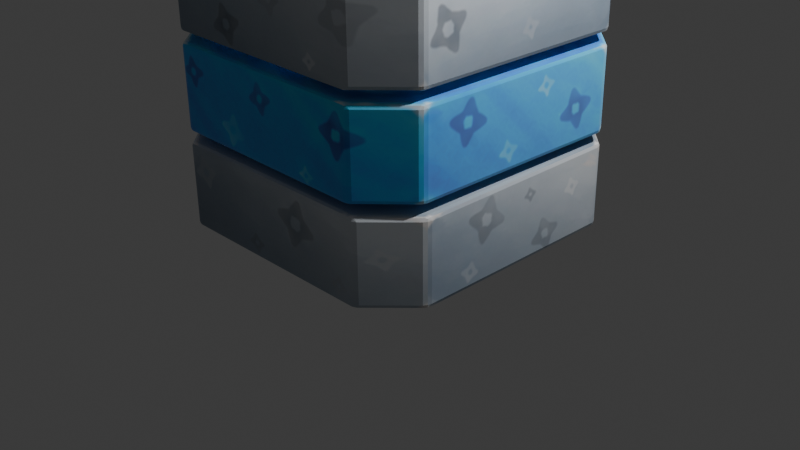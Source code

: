 # Source: loot-crate-blue-cloth.blend  (saved by Blender 5.2.45; exported with 4.5.12 LTS)
import bpy
from mathutils import Matrix  # noqa: F401  (used for matrix-valued properties, if any)

bpy.ops.wm.read_factory_settings(use_empty=True)
scene = bpy.context.scene
scene.name = 'Scene'

# ---- collections
col_collection = bpy.data.collections.new('Collection'); scene.collection.children.link(col_collection)
col_studium_layered_crate = bpy.data.collections.new('Studium_Layered_Crate'); scene.collection.children.link(col_studium_layered_crate)

# ---- images (referenced by path relative to the original .blend; pixels are not part of the script)
import os
ASSET_DIR = os.environ.get("B2B_ASSET_DIR", "")  # directory of the original .blend (textures are referenced by path, not embedded)
HERE = os.path.dirname(os.path.abspath(__file__))  # packed textures are extracted next to this script under _unpacked/

def load_image(name, relpath, width, height, colorspace="sRGB"):
    """Load a texture the original file referenced (path relative to the .blend, or extracted next to this script)."""
    p = next((c for c in (os.path.join(HERE, relpath), os.path.join(ASSET_DIR, relpath)) if relpath and os.path.exists(c)), "")
    if p:
        img = bpy.data.images.load(p, check_existing=True)
        img.name = name
    else:  # same state as the original file: an image datablock whose file is absent (Cycles renders it pink)
        img = bpy.data.images.new(name, width, height)
        img.source = "FILE"
        img.filepath = "//" + (relpath or name)
    img.colorspace_settings.name = colorspace
    return img
img_crate_blue_cloth_atlas_2048 = load_image('Crate_Blue_Cloth_Atlas_2048', '_unpacked/loot-crate_texture-blue-cloth.9c26b8da.png', 2048, 2048, 'sRGB')

# ---- materials (node trees are filled in below, after node groups)
mat_crate_gray_with_cloth_atlas = bpy.data.materials.new('Crate_Gray_With_Cloth_Atlas')
mat_top_rarity_emission = bpy.data.materials.new('Top_Rarity_Emission')
mat_top_glow_plume = bpy.data.materials.new('Top_Glow_Plume')
mat_crate_cloth_lumen_blue = bpy.data.materials.new('Crate_Cloth_Lumen_Blue')

# ---- material node trees
mat_crate_gray_with_cloth_atlas.use_nodes = True; mat_crate_gray_with_cloth_atlas.node_tree.nodes.clear()
_N = mat_crate_gray_with_cloth_atlas.node_tree.nodes; _L = mat_crate_gray_with_cloth_atlas.node_tree.links
n0 = _N.new('ShaderNodeBsdfPrincipled'); n0.name = 'Principled BSDF'; n0.location = (-200, 100)
n0.inputs[2].default_value = 0.72
n0.inputs[10].default_value = 0.005
n1 = _N.new('ShaderNodeOutputMaterial'); n1.name = 'Material Output'; n1.location = (200, 100)
n2 = _N.new('ShaderNodeTexImage'); n2.name = 'Image Texture'; n2.location = (0, 0)
n2.image = img_crate_blue_cloth_atlas_2048
n2.extension = 'EXTEND'
n3 = _N.new('ShaderNodeUVMap'); n3.name = 'UV Map'; n3.location = (0, 0)
n3.width = 160
n3.uv_map = 'CrateAtlasUV'
_L.new(n0.outputs[0], n1.inputs[0])
_L.new(n3.outputs[0], n2.inputs[0])
_L.new(n2.outputs[0], n0.inputs[0])
n1.is_active_output = True
mat_top_rarity_emission.use_nodes = True; mat_top_rarity_emission.node_tree.nodes.clear()
_N = mat_top_rarity_emission.node_tree.nodes; _L = mat_top_rarity_emission.node_tree.links
n0 = _N.new('ShaderNodeBsdfPrincipled'); n0.name = 'Principled BSDF'; n0.location = (-200, 100)
n0.inputs[0].default_value = (0.4, 0.4, 0.4, 1.0)
n0.inputs[2].default_value = 0.28
n0.inputs[10].default_value = 0.005
n0.inputs[27].default_value = (0.5204, 0.6222, 0.9241, 1.0)
n0.inputs[28].default_value = 0.9241
n0.inputs[29].default_value = 2.627
n1 = _N.new('ShaderNodeOutputMaterial'); n1.name = 'Material Output'; n1.location = (200, 100)
_L.new(n0.outputs[0], n1.inputs[0])
n1.is_active_output = True
mat_top_glow_plume.use_nodes = True; mat_top_glow_plume.node_tree.nodes.clear()
_N = mat_top_glow_plume.node_tree.nodes; _L = mat_top_glow_plume.node_tree.links
n0 = _N.new('ShaderNodeOutputMaterial'); n0.name = 'Material Output'; n0.location = (0, 0)
n1 = _N.new('ShaderNodeMixShader'); n1.name = 'Mix Shader'; n1.location = (0, 0)
n2 = _N.new('ShaderNodeBsdfTransparent'); n2.name = 'Transparent BSDF'; n2.location = (0, 0)
n3 = _N.new('ShaderNodeEmission'); n3.name = 'RarityColor'; n3.location = (0, 0)
n3.inputs[0].default_value = (0.65, 0.7, 0.8, 1.0)
n3.inputs[1].default_value = 2.0
n4 = _N.new('ShaderNodeTexCoord'); n4.name = 'Texture Coordinate'; n4.location = (0, 0)
n5 = _N.new('ShaderNodeSeparateXYZ'); n5.name = 'Separate XYZ'; n5.location = (0, 0)
n6 = _N.new('ShaderNodeValToRGB'); n6.name = 'Color Ramp'; n6.location = (0, 0)
while len(n6.color_ramp.elements) > 1: n6.color_ramp.elements.remove(n6.color_ramp.elements[-1])
n6.color_ramp.elements[0].position = 0.0; n6.color_ramp.elements[0].color = (0.32, 0.32, 0.32, 1.0)
_e = n6.color_ramp.elements.new(1.0); _e.color = (0.0, 0.0, 0.0, 1.0)
n7 = _N.new('ShaderNodeMath'); n7.name = 'GlowVisibility'; n7.location = (0, 0)
n7.operation = 'MULTIPLY'
n7.inputs[1].default_value = 1.0
n8 = _N.new('ShaderNodeMath'); n8.name = 'Math'; n8.location = (0, 0)
n8.operation = 'SUBTRACT'
n9 = _N.new('ShaderNodeMath'); n9.name = 'Math.001'; n9.location = (0, 0)
n9.operation = 'ABSOLUTE'
n10 = _N.new('ShaderNodeMath'); n10.name = 'Math.002'; n10.location = (0, 0)
n10.operation = 'MULTIPLY'
n10.inputs[1].default_value = 2.0
n11 = _N.new('ShaderNodeMath'); n11.name = 'Math.003'; n11.location = (0, 0)
n11.operation = 'SUBTRACT'
n11.inputs[0].default_value = 1.0
n12 = _N.new('ShaderNodeMath'); n12.name = 'Math.004'; n12.location = (0, 0)
n12.operation = 'MULTIPLY'
_L.new(n4.outputs[0], n5.inputs[0])
_L.new(n5.outputs[2], n6.inputs[0])
_L.new(n2.outputs[0], n1.inputs[1])
_L.new(n3.outputs[0], n1.inputs[2])
_L.new(n1.outputs[0], n0.inputs[0])
_L.new(n7.outputs[0], n1.inputs[0])
_L.new(n5.outputs[0], n8.inputs[0])
_L.new(n8.outputs[0], n9.inputs[0])
_L.new(n9.outputs[0], n10.inputs[0])
_L.new(n10.outputs[0], n11.inputs[1])
_L.new(n11.outputs[0], n12.inputs[0])
_L.new(n6.outputs[0], n12.inputs[1])
_L.new(n12.outputs[0], n7.inputs[0])
n0.is_active_output = True
mat_crate_cloth_lumen_blue.use_nodes = True; mat_crate_cloth_lumen_blue.node_tree.nodes.clear()
_N = mat_crate_cloth_lumen_blue.node_tree.nodes; _L = mat_crate_cloth_lumen_blue.node_tree.links
n0 = _N.new('ShaderNodeBsdfPrincipled'); n0.name = 'Principled BSDF'; n0.location = (-200, 100)
n0.inputs[2].default_value = 0.94
n0.inputs[3].default_value = 1.38
n0.inputs[10].default_value = 0.005
n0.inputs[13].default_value = 0.2
n0.inputs[24].default_value = 0.25
n0.inputs[25].default_value = 0.7
n1 = _N.new('ShaderNodeOutputMaterial'); n1.name = 'Material Output'; n1.location = (200, 100)
n2 = _N.new('ShaderNodeTexImage'); n2.name = 'Image Texture'; n2.location = (0, 0)
n2.image = img_crate_blue_cloth_atlas_2048
n2.extension = 'EXTEND'
n3 = _N.new('ShaderNodeUVMap'); n3.name = 'UV Map'; n3.location = (0, 0)
n3.width = 160
n3.uv_map = 'CrateAtlasUV'
_L.new(n0.outputs[0], n1.inputs[0])
_L.new(n3.outputs[0], n2.inputs[0])
_L.new(n2.outputs[0], n0.inputs[0])
n1.is_active_output = True

# ---- world
world_world = bpy.data.worlds.new('World'); scene.world = world_world
world_world.use_nodes = True; world_world.node_tree.nodes.clear()
_N = world_world.node_tree.nodes; _L = world_world.node_tree.links
n0 = _N.new('ShaderNodeOutputWorld'); n0.name = 'World Output'; n0.location = (200, 100)
n1 = _N.new('ShaderNodeBackground'); n1.name = 'Background'; n1.location = (-200, 100)
n1.inputs[0].default_value = (0.05088, 0.05088, 0.05088, 1.0)
_L.new(n1.outputs[0], n0.inputs[0])
n0.is_active_output = True
world_world.color = (0.05088, 0.05088, 0.05088)
world_world.sun_shadow_jitter_overblur = 0.0

# ---- cameras
cam_camera = bpy.data.cameras.new('Camera')
cam_camera.clip_end = 100.0
cam_camera.ortho_scale = 7.314

# ---- lights
light_light = bpy.data.lights.new('Light', 'POINT')
light_light.energy = 1000.0
light_light.shadow_soft_size = 0.1

# ---- meshes
me_cube_056 = bpy.data.meshes.new('Cube.056')
me_cube_056.from_pydata([(-1.25, -1.25, -1.25), (-1.25, -1.25, 1.25), (-1.25, 1.25, -1.25), (-1.25, 1.25, 1.25), (1.25, -1.25, -1.25), (1.25, -1.25, 1.25), (1.25, 1.25, -1.25), (1.25, 1.25, 1.25)], [], [(0, 1, 3, 2), (2, 3, 7, 6), (6, 7, 5, 4), (4, 5, 1, 0), (2, 6, 4, 0), (7, 3, 1, 5)])
_uv = me_cube_056.uv_layers.new(name='CrateAtlasUV')
_uv.uv.foreach_set('vector', [0.9822, 0.6553, 0.8031, 0.6553, 0.8031, 0.4762, 0.9822, 0.4762, 0.5703, 0.9822, 0.3911, 0.9822, 0.3911, 0.8031, 0.5703, 0.8031, 0.3782, 0.7884, 0.3782, 0.9676, 0.1991, 0.9676, 0.1991, 0.7884, 0.696, 0.8767, 0.696, 0.6975, 0.8752, 0.6975, 0.8752, 0.8767, 0.007036, 0.7532, 0.1862, 0.7532, 0.1862, 0.9324, 0.007036, 0.9324, 0.9177, 0.007036, 0.9177, 0.1862, 0.7386, 0.1862, 0.7386, 0.007036])
me_cube_056.materials.append(mat_crate_gray_with_cloth_atlas)
me_cube_056.update()
me_ringmesh = bpy.data.meshes.new('RingMesh')
me_ringmesh.from_pydata([(-1.15, -1.6, -0.44), (1.15, -1.6, -0.44), (1.6, -1.15, -0.44), (1.6, 1.15, -0.44), (1.15, 1.6, -0.44), (-1.15, 1.6, -0.44), (-1.6, 1.15, -0.44), (-1.6, -1.15, -0.44), (-0.91, -1.28, -0.44), (0.91, -1.28, -0.44), (1.28, -0.91, -0.44), (1.28, 0.91, -0.44), (0.91, 1.28, -0.44), (-0.91, 1.28, -0.44), (-1.28, 0.91, -0.44), (-1.28, -0.91, -0.44), (-1.15, -1.6, 0.44), (1.15, -1.6, 0.44), (1.6, -1.15, 0.44), (1.6, 1.15, 0.44), (1.15, 1.6, 0.44), (-1.15, 1.6, 0.44), (-1.6, 1.15, 0.44), (-1.6, -1.15, 0.44), (-0.91, -1.28, 0.44), (0.91, -1.28, 0.44), (1.28, -0.91, 0.44), (1.28, 0.91, 0.44), (0.91, 1.28, 0.44), (-0.91, 1.28, 0.44), (-1.28, 0.91, 0.44), (-1.28, -0.91, 0.44)], [], [(0, 1, 17, 16), (9, 8, 24, 25), (16, 17, 25, 24), (1, 0, 8, 9), (1, 2, 18, 17), (10, 9, 25, 26), (17, 18, 26, 25), (2, 1, 9, 10), (2, 3, 19, 18), (11, 10, 26, 27), (18, 19, 27, 26), (3, 2, 10, 11), (3, 4, 20, 19), (12, 11, 27, 28), (19, 20, 28, 27), (4, 3, 11, 12), (4, 5, 21, 20), (13, 12, 28, 29), (20, 21, 29, 28), (5, 4, 12, 13), (5, 6, 22, 21), (14, 13, 29, 30), (21, 22, 30, 29), (6, 5, 13, 14), (6, 7, 23, 22), (15, 14, 30, 31), (22, 23, 31, 30), (7, 6, 14, 15), (7, 0, 16, 23), (8, 15, 31, 24), (23, 16, 24, 31), (0, 7, 15, 8)])
_uv = me_ringmesh.uv_layers.new(name='CrateAtlasUV')
_uv.uv.foreach_set('vector', [0.3929, 0.04026, 0.3929, 0.2144, 0.3263, 0.2144, 0.3263, 0.04026, 0.5747, 0.2767, 0.5747, 0.4147, 0.5079, 0.4147, 0.5079, 0.2767, 0.006719, 0.5388, 0.006719, 0.3739, 0.02965, 0.3911, 0.02965, 0.5216, 0.231, 0.7389, 0.231, 0.574, 0.2539, 0.5912, 0.2539, 0.7217, 0.3929, 0.2144, 0.3929, 0.2485, 0.3263, 0.2485, 0.3263, 0.2144, 0.5747, 0.2486, 0.5747, 0.2767, 0.5079, 0.2767, 0.5079, 0.2486, 0.006719, 0.3739, 0.03896, 0.3417, 0.05616, 0.3646, 0.02965, 0.3911, 0.2633, 0.7711, 0.231, 0.7389, 0.2539, 0.7217, 0.2805, 0.7482, 0.9514, 0.7881, 0.9514, 0.9529, 0.8884, 0.9529, 0.8884, 0.7881, 0.5131, 0.05576, 0.5131, 0.1862, 0.45, 0.1862, 0.45, 0.05576, 0.03896, 0.3417, 0.2038, 0.3417, 0.1866, 0.3646, 0.05616, 0.3646, 0.4281, 0.7711, 0.2633, 0.7711, 0.2805, 0.7482, 0.4109, 0.7482, 0.0733, 0.006191, 0.0733, 0.04026, 0.006668, 0.04026, 0.006668, 0.006191, 0.7858, 0.639, 0.7858, 0.667, 0.719, 0.667, 0.719, 0.639, 0.2038, 0.3417, 0.236, 0.3739, 0.2131, 0.3911, 0.1866, 0.3646, 0.4603, 0.7389, 0.4281, 0.7711, 0.4109, 0.7482, 0.4374, 0.7217, 0.0733, 0.04026, 0.0733, 0.2144, 0.006668, 0.2144, 0.006668, 0.04026, 0.7858, 0.501, 0.7858, 0.639, 0.719, 0.639, 0.719, 0.501, 0.236, 0.3739, 0.236, 0.5388, 0.2131, 0.5216, 0.2131, 0.3911, 0.4603, 0.574, 0.4603, 0.7389, 0.4374, 0.7217, 0.4374, 0.5912, 0.0733, 0.2144, 0.0733, 0.2485, 0.006668, 0.2485, 0.006668, 0.2144, 0.7858, 0.4729, 0.7858, 0.501, 0.719, 0.501, 0.719, 0.4729, 0.236, 0.5388, 0.2038, 0.571, 0.1866, 0.5481, 0.2131, 0.5216, 0.4281, 0.5418, 0.4603, 0.574, 0.4374, 0.5912, 0.4109, 0.5647, 0.9939, 0.2017, 0.9939, 0.3665, 0.9309, 0.3665, 0.9309, 0.2017, 0.5908, 0.5117, 0.5908, 0.6421, 0.5277, 0.6421, 0.5277, 0.5117, 0.2038, 0.571, 0.03896, 0.571, 0.05616, 0.5481, 0.1866, 0.5481, 0.2633, 0.5418, 0.4281, 0.5418, 0.4109, 0.5647, 0.2805, 0.5647, 0.3929, 0.006191, 0.3929, 0.04026, 0.3263, 0.04026, 0.3263, 0.006191, 0.5747, 0.4147, 0.5747, 0.4427, 0.5079, 0.4427, 0.5079, 0.4147, 0.03896, 0.571, 0.006719, 0.5388, 0.02965, 0.5216, 0.05616, 0.5481, 0.231, 0.574, 0.2633, 0.5418, 0.2805, 0.5647, 0.2539, 0.5912])
me_ringmesh.materials.append(mat_crate_gray_with_cloth_atlas)
me_ringmesh.update()
me_ringmesh_002 = bpy.data.meshes.new('RingMesh.002')
me_ringmesh_002.from_pydata([(-1.15, -1.6, -0.44), (1.15, -1.6, -0.44), (1.6, -1.15, -0.44), (1.6, 1.15, -0.44), (1.15, 1.6, -0.44), (-1.15, 1.6, -0.44), (-1.6, 1.15, -0.44), (-1.6, -1.15, -0.44), (-0.91, -1.28, -0.44), (0.91, -1.28, -0.44), (1.28, -0.91, -0.44), (1.28, 0.91, -0.44), (0.91, 1.28, -0.44), (-0.91, 1.28, -0.44), (-1.28, 0.91, -0.44), (-1.28, -0.91, -0.44), (-1.15, -1.6, 0.44), (1.15, -1.6, 0.44), (1.6, -1.15, 0.44), (1.6, 1.15, 0.44), (1.15, 1.6, 0.44), (-1.15, 1.6, 0.44), (-1.6, 1.15, 0.44), (-1.6, -1.15, 0.44), (-0.91, -1.28, 0.44), (0.91, -1.28, 0.44), (1.28, -0.91, 0.44), (1.28, 0.91, 0.44), (0.91, 1.28, 0.44), (-0.91, 1.28, 0.44), (-1.28, 0.91, 0.44), (-1.28, -0.91, 0.44)], [], [(0, 1, 17, 16), (9, 8, 24, 25), (16, 17, 25, 24), (1, 0, 8, 9), (1, 2, 18, 17), (10, 9, 25, 26), (17, 18, 26, 25), (2, 1, 9, 10), (2, 3, 19, 18), (11, 10, 26, 27), (18, 19, 27, 26), (3, 2, 10, 11), (3, 4, 20, 19), (12, 11, 27, 28), (19, 20, 28, 27), (4, 3, 11, 12), (4, 5, 21, 20), (13, 12, 28, 29), (20, 21, 29, 28), (5, 4, 12, 13), (5, 6, 22, 21), (14, 13, 29, 30), (21, 22, 30, 29), (6, 5, 13, 14), (6, 7, 23, 22), (15, 14, 30, 31), (22, 23, 31, 30), (7, 6, 14, 15), (7, 0, 16, 23), (8, 15, 31, 24), (23, 16, 24, 31), (0, 7, 15, 8)])
_uv = me_ringmesh_002.uv_layers.new(name='CrateAtlasUV')
_uv.uv.foreach_set('vector', [0.1532, 0.04026, 0.1532, 0.2144, 0.08656, 0.2144, 0.08656, 0.04026, 0.03478, 0.5871, 0.1728, 0.5871, 0.1728, 0.6538, 0.03478, 0.6538, 0.294, 0.2618, 0.4589, 0.2618, 0.4417, 0.2847, 0.3112, 0.2847, 0.6415, 0.231, 0.8063, 0.231, 0.7891, 0.2539, 0.6587, 0.2539, 0.1532, 0.2144, 0.1532, 0.2485, 0.08656, 0.2485, 0.08656, 0.2144, 0.006724, 0.5871, 0.03478, 0.5871, 0.03478, 0.6538, 0.006724, 0.6538, 0.4589, 0.2618, 0.4911, 0.294, 0.4682, 0.3112, 0.4417, 0.2847, 0.6092, 0.2633, 0.6415, 0.231, 0.6587, 0.2539, 0.6322, 0.2805, 0.7016, 0.8898, 0.8664, 0.8898, 0.8664, 0.9529, 0.7016, 0.9529, 0.3797, 0.2977, 0.3797, 0.4281, 0.3166, 0.4281, 0.3166, 0.2977, 0.4911, 0.294, 0.4911, 0.4589, 0.4682, 0.4417, 0.4682, 0.3112, 0.6092, 0.4281, 0.6092, 0.2633, 0.6322, 0.2805, 0.6322, 0.4109, 0.2331, 0.006191, 0.2331, 0.04026, 0.1665, 0.04026, 0.1665, 0.006191, 0.7213, 0.1728, 0.7213, 0.2008, 0.6545, 0.2008, 0.6545, 0.1728, 0.4911, 0.4589, 0.4589, 0.4911, 0.4417, 0.4682, 0.4682, 0.4417, 0.6415, 0.4603, 0.6092, 0.4281, 0.6322, 0.4109, 0.6587, 0.4374, 0.2331, 0.04026, 0.2331, 0.2144, 0.1665, 0.2144, 0.1665, 0.04026, 0.7213, 0.03478, 0.7213, 0.1728, 0.6545, 0.1728, 0.6545, 0.03478, 0.4589, 0.4911, 0.294, 0.4911, 0.3112, 0.4682, 0.4417, 0.4682, 0.8063, 0.4603, 0.6415, 0.4603, 0.6587, 0.4374, 0.7891, 0.4374, 0.2331, 0.2144, 0.2331, 0.2485, 0.1665, 0.2485, 0.1665, 0.2144, 0.7213, 0.006724, 0.7213, 0.03478, 0.6545, 0.03478, 0.6545, 0.006724, 0.294, 0.4911, 0.2618, 0.4589, 0.2847, 0.4417, 0.3112, 0.4682, 0.8385, 0.4281, 0.8063, 0.4603, 0.7891, 0.4374, 0.8156, 0.4109, 0.9177, 0.2002, 0.9177, 0.365, 0.8546, 0.365, 0.8546, 0.2002, 0.5893, 0.05723, 0.5893, 0.1876, 0.5263, 0.1876, 0.5263, 0.05723, 0.2618, 0.4589, 0.2618, 0.294, 0.2847, 0.3112, 0.2847, 0.4417, 0.8385, 0.2633, 0.8385, 0.4281, 0.8156, 0.4109, 0.8156, 0.2805, 0.1532, 0.006191, 0.1532, 0.04026, 0.08656, 0.04026, 0.08656, 0.006191, 0.1728, 0.5871, 0.2008, 0.5871, 0.2008, 0.6538, 0.1728, 0.6538, 0.2618, 0.294, 0.294, 0.2618, 0.3112, 0.2847, 0.2847, 0.3112, 0.8063, 0.231, 0.8385, 0.2633, 0.8156, 0.2805, 0.7891, 0.2539])
me_ringmesh_002.materials.append(mat_crate_gray_with_cloth_atlas)
me_ringmesh_002.update()
me_plane = bpy.data.meshes.new('Plane')
me_plane.from_pydata([(-0.825, -0.825, 0.0), (0.825, -0.825, 0.0), (-0.825, 0.825, 0.0), (0.825, 0.825, 0.0)], [], [(0, 1, 3, 2)])
_uv = me_plane.uv_layers.new(name='UVMap')
_uv.uv.foreach_set('vector', [0.0, 0.0, 1.0, 0.0, 1.0, 1.0, 0.0, 1.0])
me_plane.materials.append(mat_top_rarity_emission)
me_plane.update()
me_glowsheet = bpy.data.meshes.new('GlowSheet')
me_glowsheet.from_pydata([(-1.105, 0.0, 2.77), (1.105, 0.0, 2.77), (1.7, 0.0, 4.498), (-1.7, 0.0, 4.498)], [], [(0, 1, 2, 3)])
me_glowsheet.materials.append(mat_top_glow_plume)
me_glowsheet.update()
me_glowsheet_001 = bpy.data.meshes.new('GlowSheet.001')
me_glowsheet_001.from_pydata([(-1.105, 0.0, 2.77), (1.105, 0.0, 2.77), (1.7, 0.0, 4.498), (-1.7, 0.0, 4.498)], [], [(0, 1, 2, 3)])
me_glowsheet_001.materials.append(mat_top_glow_plume)
me_glowsheet_001.update()
me_ringmesh_003 = bpy.data.meshes.new('RingMesh.003')
me_ringmesh_003.from_pydata([(-1.15, -1.6, -0.44), (1.15, -1.6, -0.44), (1.6, -1.15, -0.44), (1.6, 1.15, -0.44), (1.15, 1.6, -0.44), (-1.15, 1.6, -0.44), (-1.6, 1.15, -0.44), (-1.6, -1.15, -0.44), (-0.91, -1.28, -0.44), (0.91, -1.28, -0.44), (1.28, -0.91, -0.44), (1.28, 0.91, -0.44), (0.91, 1.28, -0.44), (-0.91, 1.28, -0.44), (-1.28, 0.91, -0.44), (-1.28, -0.91, -0.44), (-1.15, -1.6, 0.44), (1.15, -1.6, 0.44), (1.6, -1.15, 0.44), (1.6, 1.15, 0.44), (1.15, 1.6, 0.44), (-1.15, 1.6, 0.44), (-1.6, 1.15, 0.44), (-1.6, -1.15, 0.44), (-0.91, -1.28, 0.44), (0.91, -1.28, 0.44), (1.28, -0.91, 0.44), (1.28, 0.91, 0.44), (0.91, 1.28, 0.44), (-0.91, 1.28, 0.44), (-1.28, 0.91, 0.44), (-1.28, -0.91, 0.44)], [], [(0, 1, 17, 16), (9, 8, 24, 25), (16, 17, 25, 24), (1, 0, 8, 9), (1, 2, 18, 17), (10, 9, 25, 26), (17, 18, 26, 25), (2, 1, 9, 10), (2, 3, 19, 18), (11, 10, 26, 27), (18, 19, 27, 26), (3, 2, 10, 11), (3, 4, 20, 19), (12, 11, 27, 28), (19, 20, 28, 27), (4, 3, 11, 12), (4, 5, 21, 20), (13, 12, 28, 29), (20, 21, 29, 28), (5, 4, 12, 13), (5, 6, 22, 21), (14, 13, 29, 30), (21, 22, 30, 29), (6, 5, 13, 14), (6, 7, 23, 22), (15, 14, 30, 31), (22, 23, 31, 30), (7, 6, 14, 15), (7, 0, 16, 23), (8, 15, 31, 24), (23, 16, 24, 31), (0, 7, 15, 8)])
_uv = me_ringmesh_003.uv_layers.new(name='CrateAtlasUV')
_uv.uv.foreach_set('vector', [0.313, 0.04026, 0.313, 0.2144, 0.2464, 0.2144, 0.2464, 0.04026, 0.03478, 0.6692, 0.1728, 0.6692, 0.1728, 0.7359, 0.03478, 0.7359, 0.4084, 0.2038, 0.4084, 0.03896, 0.4313, 0.05616, 0.4313, 0.1866, 0.5066, 0.4744, 0.6714, 0.4744, 0.6542, 0.4973, 0.5238, 0.4973, 0.313, 0.2144, 0.313, 0.2485, 0.2464, 0.2485, 0.2464, 0.2144, 0.006724, 0.6692, 0.03478, 0.6692, 0.03478, 0.7359, 0.006724, 0.7359, 0.4084, 0.03896, 0.4406, 0.006719, 0.4578, 0.02965, 0.4313, 0.05616, 0.4744, 0.5066, 0.5066, 0.4744, 0.5238, 0.4973, 0.4973, 0.5238, 0.6465, 0.8027, 0.6465, 0.9676, 0.5834, 0.9676, 0.5834, 0.8027, 0.05576, 0.3826, 0.1862, 0.3826, 0.1862, 0.4457, 0.05576, 0.4457, 0.4406, 0.006719, 0.6055, 0.006719, 0.5883, 0.02965, 0.4578, 0.02965, 0.4744, 0.6714, 0.4744, 0.5066, 0.4973, 0.5238, 0.4973, 0.6542, 0.006191, 0.2617, 0.04026, 0.2617, 0.04026, 0.3284, 0.006191, 0.3284, 0.6419, 0.719, 0.67, 0.719, 0.67, 0.7858, 0.6419, 0.7858, 0.6055, 0.006719, 0.6377, 0.03896, 0.6148, 0.05616, 0.5883, 0.02965, 0.5066, 0.7037, 0.4744, 0.6714, 0.4973, 0.6542, 0.5238, 0.6807, 0.04026, 0.2617, 0.2144, 0.2617, 0.2144, 0.3284, 0.04026, 0.3284, 0.5039, 0.719, 0.6419, 0.719, 0.6419, 0.7858, 0.5039, 0.7858, 0.6377, 0.03896, 0.6377, 0.2038, 0.6148, 0.1866, 0.6148, 0.05616, 0.6714, 0.7037, 0.5066, 0.7037, 0.5238, 0.6807, 0.6542, 0.6807, 0.2144, 0.2617, 0.2485, 0.2617, 0.2485, 0.3284, 0.2144, 0.3284, 0.4758, 0.719, 0.5039, 0.719, 0.5039, 0.7858, 0.4758, 0.7858, 0.6377, 0.2038, 0.6055, 0.236, 0.5883, 0.2131, 0.6148, 0.1866, 0.7037, 0.6714, 0.6714, 0.7037, 0.6542, 0.6807, 0.6807, 0.6542, 0.9939, 0.01257, 0.9939, 0.1774, 0.9309, 0.1774, 0.9309, 0.01257, 0.04843, 0.4588, 0.1789, 0.4588, 0.1789, 0.5219, 0.04843, 0.5219, 0.6055, 0.236, 0.4406, 0.236, 0.4578, 0.2131, 0.5883, 0.2131, 0.7037, 0.5066, 0.7037, 0.6714, 0.6807, 0.6542, 0.6807, 0.5238, 0.313, 0.006191, 0.313, 0.04026, 0.2464, 0.04026, 0.2464, 0.006191, 0.1728, 0.6692, 0.2008, 0.6692, 0.2008, 0.7359, 0.1728, 0.7359, 0.4406, 0.236, 0.4084, 0.2038, 0.4313, 0.1866, 0.4578, 0.2131, 0.6714, 0.4744, 0.7037, 0.5066, 0.6807, 0.5238, 0.6542, 0.4973])
me_ringmesh_003.materials.append(mat_crate_cloth_lumen_blue)
me_ringmesh_003.update()

# ---- objects
ob_light = bpy.data.objects.new('Light', light_light)
ob_camera = bpy.data.objects.new('Camera', cam_camera)
ob_studiumlayeredcrate = bpy.data.objects.new('StudiumLayeredCrate', None)
ob_core_cube = bpy.data.objects.new('Core_Cube', me_cube_056)
ob_layer_bottom = bpy.data.objects.new('Layer_Bottom', me_ringmesh)
ob_layer_top = bpy.data.objects.new('Layer_Top', me_ringmesh_002)
ob_top_emission_source = bpy.data.objects.new('Top_Emission_Source', me_plane)
ob_top_glow_plume_0 = bpy.data.objects.new('Top_Glow_Plume_0', me_glowsheet)
ob_top_glow_plume_1 = bpy.data.objects.new('Top_Glow_Plume_1', me_glowsheet_001)
ob_layer_middle = bpy.data.objects.new('Layer_Middle', me_ringmesh_003)

# ---- transforms, parenting, visibility, modifiers, constraints
ob_light.location = (4.076, 1.005, 5.904)
ob_light.rotation_euler = (0.6503, 0.05522, 1.866)
ob_light.lock_rotations_4d = False
ob_light.empty_display_type = 'ARROWS'
ob_light.color = (0.0, 0.0, 0.0, 0.0)
ob_light.lineart.crease_threshold = 0.0
ob_camera.location = (7.359, -6.926, 4.958)
ob_camera.rotation_euler = (1.109, 0.0, 0.8149)
ob_camera.lock_rotations_4d = False
ob_camera.empty_display_type = 'ARROWS'
ob_camera.color = (0.0, 0.0, 0.0, 0.0)
ob_camera.display_type = 'WIRE'
ob_camera.lineart.crease_threshold = 0.0
ob_studiumlayeredcrate.location = (-0.02298, -0.0115, 0.0)
ob_studiumlayeredcrate.rotation_euler = (0.006981, -0.006981, -0.01003)
ob_core_cube.parent = ob_studiumlayeredcrate
ob_core_cube.location = (0.0, 0.0, 1.5)
ob_core_cube.scale = (0.7, 0.7, 1.0)
_m = ob_core_cube.modifiers.new('RoundedEdges', 'BEVEL')
_m.width = 0.12
_m.width_pct = 0.12
_m.segments = 3
ob_layer_bottom.parent = ob_studiumlayeredcrate
ob_layer_bottom.location = (0.0, 0.0, 0.52)
ob_layer_bottom.rotation_euler = (0.0, -0.0, 0.01676)
_m = ob_layer_bottom.modifiers.new('SoftEdges', 'BEVEL')
_m.width = 0.045
_m.width_pct = 0.045
_m.segments = 2
ob_layer_top.parent = ob_studiumlayeredcrate
ob_layer_top.location = (0.0, 0.0, 2.48)
_m = ob_layer_top.modifiers.new('SoftEdges', 'BEVEL')
_m.width = 0.045
_m.width_pct = 0.045
_m.segments = 2
ob_top_emission_source.parent = ob_studiumlayeredcrate
ob_top_emission_source.location = (0.0, 0.0, 2.756)
ob_top_glow_plume_0.parent = ob_studiumlayeredcrate
ob_top_glow_plume_0.location = (0.0, 0.0, 0.0)
ob_top_glow_plume_1.parent = ob_studiumlayeredcrate
ob_top_glow_plume_1.location = (0.0, 0.0, 0.0)
ob_top_glow_plume_1.rotation_euler = (0.0, 0.0, 1.571)
ob_layer_middle.parent = ob_studiumlayeredcrate
ob_layer_middle.location = (0.0, 0.0, 1.5)
_m = ob_layer_middle.modifiers.new('SoftEdges', 'BEVEL')
_m.width = 0.045
_m.width_pct = 0.045
_m.segments = 2

# ---- collection membership
col_collection.objects.link(ob_light)
col_collection.objects.link(ob_camera)
col_studium_layered_crate.objects.link(ob_studiumlayeredcrate)
col_studium_layered_crate.objects.link(ob_core_cube)
col_studium_layered_crate.objects.link(ob_layer_bottom)
col_studium_layered_crate.objects.link(ob_layer_top)
col_studium_layered_crate.objects.link(ob_top_emission_source)
col_studium_layered_crate.objects.link(ob_top_glow_plume_0)
col_studium_layered_crate.objects.link(ob_top_glow_plume_1)
col_studium_layered_crate.objects.link(ob_layer_middle)

# ---- scene / render settings (as saved in the file)
scene.camera = ob_camera
scene.frame_start = 1; scene.frame_end = 191; scene.frame_set(15)
scene.render.engine = 'BLENDER_EEVEE_NEXT'
scene.render.bake_bias = 0.0
scene.render.bake_samples = 0
scene.render.compositor_device = 'GPU'
scene.eevee.use_volume_custom_range = False
scene.eevee.fast_gi_thickness_near = 0.1
scene.eevee.fast_gi_thickness_far = 0.0
scene.eevee.ray_tracing_options.screen_trace_thickness = 0.1
bpy.context.view_layer.update()

